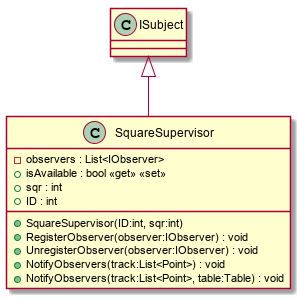

The diagram above was rendered by PlantUML. Its source (embedded in the PNG):
@startuml
class SquareSupervisor {
    - observers : List<IObserver>
    + isAvailable : bool <<get>> <<set>>
    + sqr : int
    + ID : int
    + SquareSupervisor(ID:int, sqr:int)
    + RegisterObserver(observer:IObserver) : void
    + UnregisterObserver(observer:IObserver) : void
    + NotifyObservers(track:List<Point>) : void
    + NotifyObservers(track:List<Point>, table:Table) : void
}
ISubject <|-- SquareSupervisor
@enduml